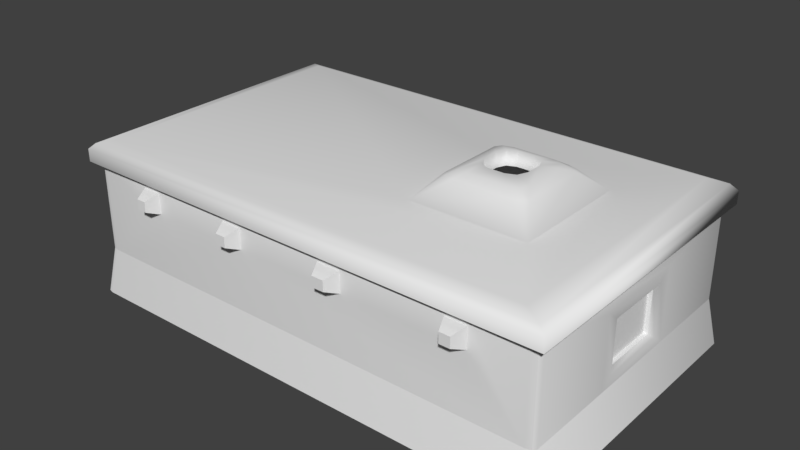 # Source: barbarian_house_small.blend  (saved by Blender 2.77.0; exported with 4.5.12 LTS)
import bpy
from mathutils import Matrix  # noqa: F401  (used for matrix-valued properties, if any)

bpy.ops.wm.read_factory_settings(use_empty=True)
scene = bpy.context.scene
scene.name = 'Scene'

# ---- collections
col_collection_1 = bpy.data.collections.new('Collection 1'); scene.collection.children.link(col_collection_1)

# ---- materials (node trees are filled in below, after node groups)
mat_material = bpy.data.materials.new('Material')
mat_material.alpha_threshold = 0.0
mat_material.use_transparent_shadow = False
mat_material.roughness = 0.5
mat_material.line_color = (0.0, 0.0, 0.0, 1.0)

# ---- material node trees

# ---- world
world_world = bpy.data.worlds.new('World'); scene.world = world_world
world_world.color = (0.05088, 0.05088, 0.05088)
world_world.use_sun_shadow = False
world_world.sun_shadow_jitter_overblur = 0.0
world_world.cycles.sampling_method = 'MANUAL'

# ---- meshes
me_cube_003 = bpy.data.meshes.new('Cube.003')
me_cube_003.from_pydata([(-0.3177, 1.051, -1.0), (-0.3219, 1.0, -0.2909), (-0.6345, 1.051, -1.0), (-0.6422, 1.0, -0.2909), (1.0, 1.051, -1.0), (1.033, 1.019, -1.0), (1.023, 1.042, -1.0), (1.033, -1.014, -1.0), (1.0, -1.047, -1.0), (1.023, -1.037, -1.0), (-0.999, -1.047, -1.0), (-1.032, -1.014, -1.0), (-1.022, -1.037, -1.0), (-1.032, 1.019, -1.0), (-0.999, 1.051, -1.0), (-1.022, 1.042, -1.0), (0.967, 1.0, -0.2909), (1.0, 0.967, -0.2909), (0.9903, 0.9903, -0.2909), (1.0, -0.967, -0.2909), (0.967, -1.0, -0.2909), (0.9903, -0.9903, -0.2909), (-0.967, -1.0, -0.2909), (-1.0, -0.967, -0.2909), (-0.9903, -0.9903, -0.2909), (-1.0, 0.967, -0.2909), (-0.967, 1.0, -0.2909), (-0.9903, 0.9903, -0.2909), (-0.3177, 1.0, -1.002), (-0.6345, 1.0, -1.002)], [], [(3, 2, 14, 26), (16, 4, 0, 1), (8, 20, 22, 10), (5, 17, 19, 7), (11, 23, 25, 13), (4, 16, 18, 6), (6, 18, 17, 5), (7, 19, 21, 9), (9, 21, 20, 8), (10, 22, 24, 12), (12, 24, 23, 11), (13, 25, 27, 15), (15, 27, 26, 14), (2, 3, 29), (1, 0, 28)])
me_cube_003.polygons.foreach_set('use_smooth', [True] * 15)
me_cube_003.materials.append(mat_material)
me_cube_003.use_remesh_preserve_volume = False
me_cube_003.use_remesh_preserve_attributes = False
me_cube_003.use_mirror_vertex_groups = False
me_cube_003.update()
me_cube_002 = bpy.data.meshes.new('Cube.002')
me_cube_002.from_pydata([(1.029, -1.051, 1.004), (-1.028, 1.058, 1.004), (-1.028, -1.051, 1.004), (1.029, 1.058, 1.004), (1.029, -1.051, 1.194), (0.9305, -0.9566, 1.348), (0.9998, -1.023, 1.286), (-0.9316, 0.9535, 1.348), (-1.028, 1.058, 1.194), (-0.9997, 1.028, 1.286), (-1.028, -1.051, 1.194), (-0.9316, -0.9566, 1.348), (-0.9997, -1.023, 1.286), (0.9305, 0.9535, 1.348), (1.029, 1.058, 1.194), (0.9998, 1.028, 1.286), (0.5645, -0.05397, 1.595), (0.5149, -0.14, 1.595), (0.4175, 0.1148, 1.595), (0.403, 0.05397, 1.595), (0.5499, -0.1148, 1.595), (0.2426, -0.4268, 1.348), (0.5719, 0.05892, 1.794), (0.5177, 0.1528, 1.794), (0.4526, 0.14, 1.595), (0.556, 0.1253, 1.794), (0.4498, 0.1528, 1.794), (0.3956, 0.05892, 1.794), (0.5499, 0.1148, 1.595), (0.4115, 0.1253, 1.794), (0.5177, -0.1528, 1.794), (0.5719, -0.05892, 1.794), (0.5149, 0.14, 1.595), (0.556, -0.1253, 1.794), (0.3956, -0.05892, 1.794), (0.4498, -0.1528, 1.794), (0.5645, 0.05397, 1.595), (0.4115, -0.1253, 1.794), (0.6026, -0.2929, 1.664), (0.6532, -0.2413, 1.662), (0.6053, -0.2135, 1.743), (0.569, -0.2355, 1.741), (0.6371, -0.2759, 1.668), (0.6143, -0.1475, 1.74), (0.6532, 0.2413, 1.662), (0.6026, 0.2929, 1.664), (0.6143, 0.1475, 1.74), (0.6053, 0.2135, 1.743), (0.6371, 0.2759, 1.668), (0.569, 0.2355, 1.741), (0.3143, -0.2413, 1.662), (0.3649, -0.2929, 1.664), (0.3532, -0.1475, 1.74), (0.3622, -0.2135, 1.743), (0.3304, -0.2759, 1.668), (0.3985, -0.2355, 1.741), (0.3649, 0.2929, 1.664), (0.3143, 0.2413, 1.662), (0.3622, 0.2135, 1.743), (0.3985, 0.2355, 1.741), (0.3304, 0.2759, 1.668), (0.3532, 0.1475, 1.74), (0.7249, -0.4268, 1.348), (0.2426, 0.4268, 1.348), (0.7249, 0.4268, 1.348), (0.403, -0.05397, 1.595), (0.4526, -0.14, 1.595), (0.4175, -0.1148, 1.595)], [], [(2, 0, 4, 10), (1, 2, 10, 8), (11, 5, 62, 21), (13, 7, 63, 64), (5, 13, 64, 62), (3, 1, 8, 14), (7, 11, 21, 63), (11, 7, 9, 12), (12, 9, 8, 10), (14, 8, 9, 15), (15, 9, 7, 13), (5, 11, 12, 6), (6, 12, 10, 4), (13, 5, 6, 15), (15, 6, 4, 14), (0, 3, 14, 4), (64, 63, 56, 45), (37, 35, 66, 67), (21, 62, 38, 51), (49, 59, 26, 23), (61, 52, 34, 27), (26, 29, 18, 24), (34, 37, 67, 65), (43, 46, 22, 31), (27, 34, 65, 19), (55, 41, 30, 35), (62, 64, 44, 39), (25, 23, 32, 28), (33, 31, 16, 20), (31, 22, 36, 16), (22, 25, 28, 36), (30, 33, 20, 17), (35, 30, 17, 66), (23, 26, 24, 32), (29, 27, 19, 18), (38, 42, 40, 41), (39, 43, 40, 42), (44, 48, 47, 46), (45, 49, 47, 48), (50, 54, 53, 52), (51, 55, 53, 54), (56, 60, 58, 59), (57, 61, 58, 60), (26, 59, 58, 29), (29, 58, 61, 27), (34, 52, 53, 37), (37, 53, 55, 35), (30, 41, 40, 33), (33, 40, 43, 31), (49, 23, 25, 47), (47, 25, 22, 46), (50, 21, 54), (54, 21, 51), (38, 62, 42), (42, 62, 39), (44, 64, 48), (48, 64, 45), (63, 57, 60), (63, 60, 56), (51, 38, 41, 55), (59, 49, 45, 56), (46, 43, 39, 44), (57, 50, 52, 61), (63, 21, 50, 57)])
me_cube_002.polygons.foreach_set('use_smooth', [True] * 64)
me_cube_002.materials.append(mat_material)
me_cube_002.use_remesh_preserve_volume = False
me_cube_002.use_remesh_preserve_attributes = False
me_cube_002.use_mirror_vertex_groups = False
me_cube_002.update()
me_cube_001 = bpy.data.meshes.new('Cube.001')
me_cube_001.from_pydata([(-0.3385, 1.218, -1.007), (-0.3385, 1.218, 0.6027), (-0.3385, 1.263, 0.6027), (-0.6247, 1.218, -1.007), (-0.6247, 1.218, 0.6027), (-0.3385, 1.263, -1.007), (-0.6247, 1.263, -1.007), (-0.6247, 1.263, 0.6027), (-0.3385, 1.263, -0.1608), (-0.3385, 1.263, 0.03156), (-0.3958, 1.263, 0.03156), (-0.3958, 1.263, -0.1608), (-0.3408, 1.278, -0.1534), (-0.3408, 1.278, 0.02414), (-0.3936, 1.278, 0.02414), (-0.3936, 1.278, -0.1534)], [], [(3, 4, 7, 6), (0, 5, 8), (1, 0, 9, 2), (0, 8, 9), (7, 10, 11, 6), (1, 4, 3, 0), (11, 10, 14, 15), (2, 9, 10, 7), (4, 1, 2, 7), (13, 12, 15, 14), (10, 9, 13, 14), (9, 8, 12, 13), (8, 5, 6, 11)])
me_cube_001.polygons.foreach_set('use_smooth', [True] * 13)
me_cube_001.materials.append(mat_material)
me_cube_001.use_remesh_preserve_volume = False
me_cube_001.use_remesh_preserve_attributes = False
me_cube_001.use_mirror_vertex_groups = False
me_cube_001.update()
me_cube = bpy.data.meshes.new('Cube')
me_cube.from_pydata([(0.7493, 1.011, 0.9609), (0.241, 1.011, 0.9609), (-0.3261, 1.011, 0.9609), (-0.7309, 1.011, 0.9609), (0.7493, -1.011, 0.9609), (0.241, -1.011, 0.9609), (-0.3098, -1.011, 0.9609), (-0.7327, -1.011, 0.9609), (0.7493, 1.011, 0.6485), (-0.3261, 1.011, 0.6485), (-0.7309, 1.011, 0.6485), (-0.3219, 1.0, -0.2909), (0.7493, -1.011, 0.6485), (0.241, -1.011, 0.6485), (-0.3098, -1.011, 0.6485), (-0.7327, -1.011, 0.6485), (0.1423, 1.011, 0.9609), (-0.2268, 1.011, 0.9609), (0.1423, -1.011, 0.9609), (-0.225, -1.011, 0.9609), (0.1423, 1.011, 0.6485), (-0.2268, 1.011, 0.6485), (0.1423, -1.011, 0.6485), (-0.225, -1.011, 0.6485), (0.6623, 1.011, 0.9609), (0.6623, -1.011, 0.9609), (0.6623, -1.011, 0.6485), (-0.6365, 1.011, 0.9609), (-0.6529, -1.011, 0.9609), (-0.6365, 1.011, 0.6485), (-0.6422, 1.0, -0.2909), (-0.6529, -1.011, 0.6485), (-0.3348, 0.9481, -1.007), (-0.3385, 0.956, 0.6027), (-0.3385, 0.956, -0.2977), (-0.6179, 0.9481, -1.007), (-0.6247, 0.956, 0.6027), (-0.6247, 0.956, -0.2977), (0.6623, 1.011, 0.6485), (0.241, 1.011, 0.6485), (0.6623, 1.0, -0.2909), (0.241, 1.011, -0.2909), (0.3256, 0.9491, 0.573), (0.3256, 0.9491, -0.08131), (0.5792, 0.9491, 0.573), (0.5792, 0.9491, -0.08131), (-0.2516, 1.103, 0.8828), (-0.3013, 1.103, 0.8828), (-0.6601, 1.103, 0.8828), (-0.7073, 1.103, 0.8828), (-0.2462, -1.103, 0.8828), (-0.2886, -1.103, 0.8828), (-0.6729, -1.103, 0.8828), (-0.7128, -1.103, 0.8828), (-0.2516, 1.103, 0.7266), (-0.3013, 1.103, 0.7266), (-0.6601, 1.103, 0.7266), (-0.7073, 1.103, 0.7266), (-0.2462, -1.103, 0.7266), (-0.2886, -1.103, 0.7266), (-0.6729, -1.103, 0.7266), (-0.7128, -1.103, 0.7266), (0.7275, 1.103, 0.7266), (0.7275, 1.103, 0.8828), (0.2163, 1.103, 0.7266), (0.2163, 1.103, 0.8828), (0.7275, -1.103, 0.8828), (0.7275, -1.103, 0.7266), (0.2163, -1.103, 0.8828), (0.2163, -1.103, 0.7266), (0.167, 1.103, 0.8828), (0.167, -1.103, 0.8828), (0.167, 1.103, 0.7266), (0.167, -1.103, 0.7266), (0.684, 1.103, 0.8828), (0.684, -1.103, 0.8828), (0.684, 1.103, 0.7266), (0.684, -1.103, 0.7266), (1.0, 0.3333, -0.2909), (1.0, -0.3333, -0.2909), (1.0, 0.3333, 0.7883), (1.0, -0.3333, 0.7883), (0.9683, 0.2078, -0.07543), (0.9683, -0.2072, -0.07543), (-0.2144, 1.0, 1.07), (0.2534, -1.0, 1.07), (-0.2144, -1.0, 1.07), (0.967, 1.0, -0.2909), (1.0, 0.967, -0.2909), (0.9903, 0.9903, -0.2909), (1.0, -0.967, -0.2909), (0.967, -1.0, -0.2909), (0.9903, -0.9903, -0.2909), (-0.967, -1.0, -0.2909), (-1.0, -0.967, -0.2909), (-0.9903, -0.9903, -0.2909), (-1.0, 0.967, -0.2909), (-0.967, 1.0, -0.2909), (-0.9903, 0.9903, -0.2909), (1.0, -0.967, 1.07), (0.967, -1.0, 1.07), (0.9903, -0.9903, 1.07), (-1.0, 0.967, 1.07), (-0.967, 1.0, 1.07), (-0.9903, 0.9903, 1.07), (-0.967, -1.0, 1.07), (-1.0, -0.967, 1.07), (-0.9903, -0.9903, 1.07), (0.967, 1.0, 1.07), (1.0, 0.967, 1.07), (0.9903, 0.9903, 1.07), (-0.3177, 1.0, -1.002), (-0.3641, 0.9958, -0.3679), (-0.3641, 0.9958, 0.5325), (-0.5985, 0.9958, 0.5325), (-0.3611, 0.9958, -1.0), (-0.6345, 1.0, -1.002), (-0.3611, 0.9259, -1.005), (-0.5985, 0.9958, -0.3679), (-0.3641, 0.9324, -0.3747), (-0.3641, 0.9324, 0.5257), (-0.5985, 0.9324, 0.5257), (-0.5929, 0.9259, -1.005), (-0.5985, 0.9324, -0.3747), (-0.5929, 0.9958, -1.0), (0.9683, 0.2078, 0.5584), (0.9683, -0.2072, 0.5584), (0.3086, 1.011, 0.6015), (0.3259, 0.978, 0.5709), (0.3086, 1.011, -0.169), (0.3259, 0.978, -0.08296), (0.5789, 0.978, 0.5709), (0.5955, 1.011, 0.6015), (0.5789, 0.978, -0.08296), (0.5955, 1.007, -0.1688), (0.9989, 0.2443, -0.1371), (0.9842, 0.2075, -0.0763), (0.9842, -0.2072, -0.0763), (0.9989, -0.2443, -0.1371), (1.0, 0.2443, 0.634), (0.9852, 0.2075, 0.5658), (0.9852, -0.2072, 0.5658), (1.0, -0.2443, 0.634)], [], [(3, 10, 97, 103), (108, 87, 8, 0), (79, 81, 90), (91, 26, 13), (93, 23, 14), (93, 31, 15), (21, 11, 9), (29, 30, 97, 10), (24, 38, 39, 1), (4, 25, 75, 66), (5, 18, 71, 68), (26, 25, 5, 13), (23, 19, 50, 58), (12, 4, 66, 67), (27, 3, 103), (28, 6, 86, 105), (88, 80, 78), (24, 0, 63, 74), (22, 18, 19, 23), (3, 27, 48, 49), (16, 20, 21, 17), (39, 41, 11, 20), (20, 11, 21), (91, 13, 22), (91, 22, 23, 93), (0, 24, 108), (18, 22, 73, 71), (16, 1, 65, 70), (8, 87, 40, 38), (91, 12, 26), (17, 2, 84), (14, 6, 28, 31), (9, 11, 112, 113), (2, 9, 29, 27), (116, 30, 118, 124), (93, 14, 31), (111, 32, 117, 115), (35, 116, 124, 122), (32, 34, 119, 117), (125, 82, 136, 140), (44, 45, 43, 42), (46, 54, 55, 47), (48, 56, 57, 49), (58, 50, 51, 59), (60, 52, 53, 61), (69, 68, 71, 73), (65, 64, 72, 70), (67, 66, 75, 77), (63, 62, 76, 74), (13, 5, 68, 69), (6, 14, 59, 51), (19, 6, 51, 50), (7, 15, 61, 53), (20, 16, 70, 72), (28, 7, 53, 52), (17, 21, 54, 46), (0, 8, 62, 63), (1, 39, 64, 65), (25, 26, 77, 75), (31, 28, 52, 60), (9, 2, 47, 55), (10, 3, 49, 57), (38, 24, 74, 76), (27, 29, 56, 48), (2, 17, 46, 47), (2, 27, 103, 84), (91, 100, 4, 12), (24, 1, 84, 108), (88, 109, 80), (19, 18, 85, 86), (81, 99, 90), (7, 28, 105), (18, 5, 85), (6, 19, 86), (16, 17, 84), (5, 25, 100, 85), (1, 16, 84), (15, 7, 105, 93), (125, 140, 141, 126), (94, 106, 102, 96), (80, 109, 99, 81), (25, 4, 100), (82, 125, 126, 83), (138, 142, 81, 79), (141, 137, 83, 126), (87, 108, 110, 89), (89, 110, 109, 88), (90, 99, 101, 92), (92, 101, 100, 91), (93, 105, 107, 95), (95, 107, 106, 94), (96, 102, 104, 98), (98, 104, 103, 97), (114, 113, 120, 121), (118, 114, 121, 123), (112, 115, 117, 119), (124, 118, 123, 122), (113, 112, 119, 120), (33, 36, 121, 120), (11, 111, 115, 112), (37, 35, 122, 123), (34, 33, 120, 119), (29, 9, 113, 114), (30, 29, 114, 118), (36, 37, 123, 121), (38, 76, 62, 8), (20, 72, 64, 39), (9, 55, 54, 21), (10, 57, 56, 29), (26, 12, 67, 77), (22, 13, 69, 73), (14, 23, 58, 59), (15, 31, 60, 61), (130, 128, 42, 43), (127, 39, 38, 132), (133, 130, 43, 45), (45, 44, 131, 133), (44, 42, 128, 131), (40, 41, 129, 134), (134, 132, 38, 40), (139, 135, 78, 80), (82, 83, 137, 136), (81, 142, 139, 80), (130, 133, 134, 129), (128, 130, 129, 127), (132, 134, 133, 131), (131, 128, 127, 132), (41, 39, 127, 129), (138, 135, 136, 137), (135, 139, 140, 136), (137, 141, 142, 138), (141, 140, 139, 142), (135, 138, 79, 78)])
me_cube.polygons.foreach_set('use_smooth', [True] * 133)
me_cube.materials.append(mat_material)
me_cube.use_remesh_preserve_volume = False
me_cube.use_remesh_preserve_attributes = False
me_cube.use_mirror_vertex_groups = False
me_cube.update()

# ---- objects
ob_support_wall = bpy.data.objects.new('Support Wall', me_cube_003)
ob_roof = bpy.data.objects.new('Roof', me_cube_002)
ob_door = bpy.data.objects.new('Door', me_cube_001)
ob_house = bpy.data.objects.new('House', me_cube)

# ---- transforms, parenting, visibility, modifiers, constraints
ob_support_wall.location = (0.0, -0.3, 0.0)
ob_support_wall.scale = (2.463, 1.437, 0.6774)
ob_support_wall.lock_rotations_4d = False
ob_support_wall.empty_display_type = 'ARROWS'
ob_support_wall.lineart.crease_threshold = 0.0
_m = ob_support_wall.modifiers.new('EdgeSplit', 'EDGE_SPLIT')
ob_roof.location = (0.0, -0.3, 0.04483)
ob_roof.scale = (2.463, 1.437, 0.6774)
ob_roof.lock_rotations_4d = False
ob_roof.empty_display_type = 'ARROWS'
ob_roof.lineart.crease_threshold = 0.0
ob_door.location = (-0.1658, -0.621, -0.009563)
ob_door.scale = (2.137, 1.309, 0.6633)
ob_door.lock_rotations_4d = False
ob_door.empty_display_type = 'ARROWS'
ob_door.lineart.crease_threshold = 0.0
ob_house.location = (0.0, -0.3, 0.0)
ob_house.scale = (2.463, 1.437, 0.6774)
ob_house.lock_rotations_4d = False
ob_house.empty_display_type = 'ARROWS'
ob_house.lineart.crease_threshold = 0.0
_m = ob_house.modifiers.new('EdgeSplit', 'EDGE_SPLIT')

# ---- collection membership
col_collection_1.objects.link(ob_support_wall)
col_collection_1.objects.link(ob_roof)
col_collection_1.objects.link(ob_door)
col_collection_1.objects.link(ob_house)

# ---- scene / render settings (as saved in the file)
scene.frame_start = 1; scene.frame_end = 250; scene.frame_set(59)
scene.render.engine = 'BLENDER_EEVEE_NEXT'
scene.render.resolution_percentage = 50
scene.render.dither_intensity = 0.0
scene.cycles.use_denoising = False
scene.cycles.samples = 128
scene.cycles.sampling_pattern = 'TABULATED_SOBOL'
scene.cycles.light_sampling_threshold = 0.0
scene.cycles.use_adaptive_sampling = False
scene.cycles.use_light_tree = False
scene.cycles.blur_glossy = 0.0
scene.cycles.sample_clamp_indirect = 0.0
scene.view_settings.view_transform = 'Standard'
bpy.context.view_layer.update()

# ---- added for rendering (the .blend has no active camera and no usable light): camera, sun
cam_auto = bpy.data.cameras.new('AutoCamera')
cam_auto.lens = 50.0
cam_auto.sensor_width = 36.0
cam_auto.clip_end = 1000.0
ob_auto_camera = bpy.data.objects.new('AutoCamera', cam_auto)
scene.collection.objects.link(ob_auto_camera)
ob_auto_camera.location = (5.83094, -7.29523, 4.95273)
ob_auto_camera.rotation_euler = (1.09748, -7.21219e-08, 0.694738)
scene.camera = ob_auto_camera
light_auto_sun = bpy.data.lights.new('AutoSun', 'SUN')
light_auto_sun.energy = 3.0
light_auto_sun.angle = 0.0523599
ob_auto_sun = bpy.data.objects.new('AutoSun', light_auto_sun)
scene.collection.objects.link(ob_auto_sun)
ob_auto_sun.rotation_euler = (0.872665, 0.174533, 0.523599)
bpy.context.view_layer.update()
